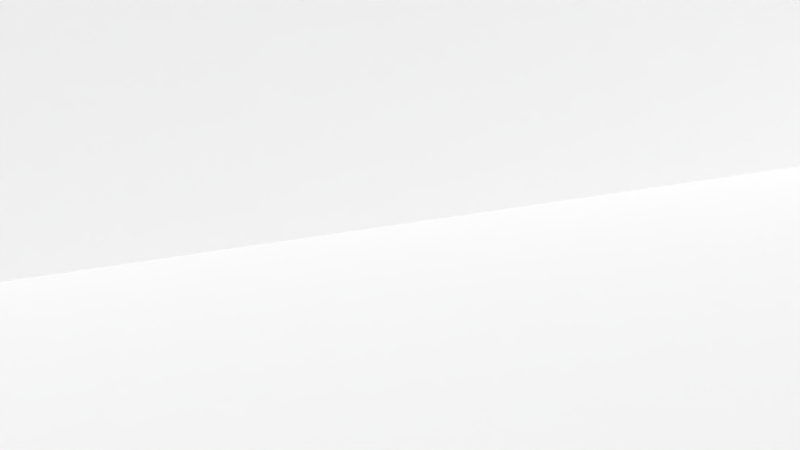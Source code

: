 # Source: Rivert_Box_Lift.blend  (saved by Blender 2.90.8; exported with 4.5.12 LTS)
import bpy
from mathutils import Matrix  # noqa: F401  (used for matrix-valued properties, if any)

bpy.ops.wm.read_factory_settings(use_empty=True)
scene = bpy.context.scene
scene.name = 'Scene'

# ---- collections
col_collection_1 = bpy.data.collections.new('Collection 1'); scene.collection.children.link(col_collection_1)
col_collection_6 = bpy.data.collections.new('Collection 6'); scene.collection.children.link(col_collection_6)
col_collection_6.hide_render = True
col_collection_6.hide_viewport = True
col_hidden_11 = bpy.data.collections.new('Hidden 11'); scene.collection.children.link(col_hidden_11)
col_hidden_20 = bpy.data.collections.new('Hidden 20'); scene.collection.children.link(col_hidden_20)
col_rivet = bpy.data.collections.new('RIVET')  # instanced only; not linked into the scene

# ---- cameras
cam_camera_001 = bpy.data.cameras.new('Camera.001')

# ---- meshes
me_cgc_box_cardboard = bpy.data.meshes.new('cgc-box-cardboard')
me_cgc_box_cardboard.from_pydata([], [], [])
me_cgc_box_cardboard.materials.append(None)
me_cgc_box_cardboard.update()
me_cube = bpy.data.meshes.new('Cube')
me_cube.from_pydata([(-1.0, -1.0, -1.0), (-1.0, -1.0, 1.0), (-1.0, 1.0, -1.0), (-1.0, 1.0, 1.0), (1.0, -1.0, -1.0), (1.0, -1.0, 1.0), (1.0, 1.0, -1.0), (1.0, 1.0, 1.0)], [], [(0, 1, 3, 2), (2, 3, 7, 6), (6, 7, 5, 4), (4, 5, 1, 0), (2, 6, 4, 0), (7, 3, 1, 5)])
_uv = me_cube.uv_layers.new(name='UVMap')
_uv.uv.foreach_set('vector', [0.375, 0.0, 0.625, 0.0, 0.625, 0.25, 0.375, 0.25, 0.375, 0.25, 0.625, 0.25, 0.625, 0.5, 0.375, 0.5, 0.375, 0.5, 0.625, 0.5, 0.625, 0.75, 0.375, 0.75, 0.375, 0.75, 0.625, 0.75, 0.625, 1.0, 0.375, 1.0, 0.125, 0.5, 0.375, 0.5, 0.375, 0.75, 0.125, 0.75, 0.625, 0.5, 0.875, 0.5, 0.875, 0.75, 0.625, 0.75])
me_cube.use_remesh_fix_poles = True
me_cube.use_remesh_preserve_attributes = False
me_cube.use_mirror_vertex_groups = False
me_cube.update()
me_cube_001 = bpy.data.meshes.new('Cube.001')
me_cube_001.from_pydata([(-1.0, -1.0, -1.0), (-1.0, -1.0, 1.0), (-1.0, 1.0, -1.0), (-1.0, 1.0, 1.0), (1.0, -1.0, -1.0), (1.0, -1.0, 1.0), (1.0, 1.0, -1.0), (1.0, 1.0, 1.0)], [], [(0, 1, 3, 2), (2, 3, 7, 6), (6, 7, 5, 4), (4, 5, 1, 0), (2, 6, 4, 0), (7, 3, 1, 5)])
_uv = me_cube_001.uv_layers.new(name='UVMap')
_uv.uv.foreach_set('vector', [0.375, 0.0, 0.625, 0.0, 0.625, 0.25, 0.375, 0.25, 0.375, 0.25, 0.625, 0.25, 0.625, 0.5, 0.375, 0.5, 0.375, 0.5, 0.625, 0.5, 0.625, 0.75, 0.375, 0.75, 0.375, 0.75, 0.625, 0.75, 0.625, 1.0, 0.375, 1.0, 0.125, 0.5, 0.375, 0.5, 0.375, 0.75, 0.125, 0.75, 0.625, 0.5, 0.875, 0.5, 0.875, 0.75, 0.625, 0.75])
me_cube_001.use_remesh_fix_poles = True
me_cube_001.use_remesh_preserve_attributes = False
me_cube_001.use_mirror_vertex_groups = False
me_cube_001.update()
me_cube_002 = bpy.data.meshes.new('Cube.002')
me_cube_002.from_pydata([(-1.0, -1.0, -1.0), (-1.0, -1.0, 1.0), (-1.0, 1.0, -1.0), (-1.0, 1.0, 1.0), (1.0, -1.0, -1.0), (1.0, -1.0, 1.0), (1.0, 1.0, -1.0), (1.0, 1.0, 1.0)], [], [(0, 1, 3, 2), (2, 3, 7, 6), (6, 7, 5, 4), (4, 5, 1, 0), (2, 6, 4, 0), (7, 3, 1, 5)])
_uv = me_cube_002.uv_layers.new(name='UVMap')
_uv.uv.foreach_set('vector', [0.375, 0.0, 0.625, 0.0, 0.625, 0.25, 0.375, 0.25, 0.375, 0.25, 0.625, 0.25, 0.625, 0.5, 0.375, 0.5, 0.375, 0.5, 0.625, 0.5, 0.625, 0.75, 0.375, 0.75, 0.375, 0.75, 0.625, 0.75, 0.625, 1.0, 0.375, 1.0, 0.125, 0.5, 0.375, 0.5, 0.375, 0.75, 0.125, 0.75, 0.625, 0.5, 0.875, 0.5, 0.875, 0.75, 0.625, 0.75])
me_cube_002.use_remesh_fix_poles = True
me_cube_002.use_remesh_preserve_attributes = False
me_cube_002.use_mirror_vertex_groups = False
me_cube_002.update()
arm_rivet_rig = bpy.data.armatures.new('Rivet_rig')  # bones are not reproduced
arm_cgc_box_rig = bpy.data.armatures.new('cgc-box_rig')  # bones are not reproduced

# ---- objects
ob_rivet = bpy.data.objects.new('RIVET', None)
ob_rivet_rig = bpy.data.objects.new('RIVET_Rig', arm_rivet_rig)
ob_cgc_box_rig_proxy = bpy.data.objects.new('cgc-box_rig_proxy', arm_cgc_box_rig)
ob_cgc_box_rig_proxy_001 = bpy.data.objects.new('cgc-box_rig_proxy.001', me_cgc_box_cardboard)
ob_camera = bpy.data.objects.new('Camera', cam_camera_001)
ob_cube = bpy.data.objects.new('Cube', me_cube)
ob_cube_001 = bpy.data.objects.new('Cube.001', me_cube_001)
ob_cube_002 = bpy.data.objects.new('Cube.002', me_cube_002)

# ---- transforms, parenting, visibility, modifiers, constraints
ob_rivet.location = (0.0, 1.54, 0.0)
ob_rivet.instance_type = 'COLLECTION'
ob_rivet.lineart.crease_threshold = 0.0
ob_rivet_rig.location = (0.0, 1.54, 0.0)
ob_rivet_rig.empty_image_offset = (-0.5, -0.5)
ob_rivet_rig.display_type = 'WIRE'
ob_rivet_rig.lineart.crease_threshold = 0.0
ob_cgc_box_rig_proxy.location = (-0.02084, 0.0641, 0.6132)
ob_cgc_box_rig_proxy.scale = (0.4221, 0.4221, 0.4221)
ob_cgc_box_rig_proxy.empty_image_offset = (-0.5, -0.5)
ob_cgc_box_rig_proxy.display_type = 'WIRE'
ob_cgc_box_rig_proxy.lineart.crease_threshold = 0.0
ob_cgc_box_rig_proxy_001.location = (-6.984e-08, -0.1002, 0.188)
ob_cgc_box_rig_proxy_001.scale = (0.4221, 0.4221, 0.4221)
ob_cgc_box_rig_proxy_001.empty_image_offset = (-0.5, -0.5)
ob_cgc_box_rig_proxy_001.lineart.crease_threshold = 0.0
_vg = ob_cgc_box_rig_proxy_001.vertex_groups.new(name='stretch')
_c = ob_cgc_box_rig_proxy_001.constraints.new('CHILD_OF'); _c.name = 'Child Of'
_c.influence = 0.0
_c.target = ob_rivet_rig
_c.subtarget = 'Hand_IK.L'
_c.set_inverse_pending = False
_c.inverse_matrix = ((-0.1316, -0.6829, 0.7186, -0.3712), (0.1353, -0.7305, -0.6694, 0.5607), (0.982, 0.009135, 0.1886, -0.3891), (-0.0, 0.0, -0.0, 1.0))
ob_camera.location = (3.966, -2.439, 1.701)
ob_camera.rotation_euler = (1.386, 0.02506, 0.9918)
ob_camera.scale = (1.0, 1.0, 1.0)
ob_camera.lineart.crease_threshold = 0.0
ob_cube.location = (-0.006977, -0.02398, -0.09895)
ob_cube.scale = (-19.22, -19.22, 0.07501)
ob_cube.lineart.crease_threshold = 0.0
ob_cube_001.location = (-3.889, -0.02398, -0.2621)
ob_cube_001.rotation_euler = (1.571, -0.0, 1.571)
ob_cube_001.scale = (-19.22, -19.22, 0.07501)
ob_cube_001.lineart.crease_threshold = 0.0
ob_cube_002.location = (-3.889, 20.59, -0.2621)
ob_cube_002.rotation_euler = (1.571, -0.0, 3.142)
ob_cube_002.scale = (-19.22, -19.22, 0.07501)
ob_cube_002.lineart.crease_threshold = 0.0
ob_rivet.instance_collection = col_rivet

# ---- collection membership
scene.collection.objects.link(ob_rivet)
scene.collection.objects.link(ob_rivet_rig)
scene.collection.objects.link(ob_cgc_box_rig_proxy)
scene.collection.objects.link(ob_cgc_box_rig_proxy_001)
scene.collection.objects.link(ob_camera)
scene.collection.objects.link(ob_cube)
scene.collection.objects.link(ob_cube_001)
scene.collection.objects.link(ob_cube_002)

# ---- scene / render settings (as saved in the file)
scene.camera = ob_camera
scene.frame_start = 1; scene.frame_end = 210; scene.frame_set(210)
scene.render.engine = 'CYCLES'
scene.render.image_settings.file_format = 'FFMPEG'
scene.render.image_settings.color_mode = 'RGB'
scene.render.dither_intensity = 0.0
scene.render.film_transparent = True
scene.render.use_border = True
scene.render.use_simplify = True
scene.cycles.use_denoising = False
scene.cycles.samples = 250
scene.cycles.sampling_pattern = 'TABULATED_SOBOL'
scene.cycles.light_sampling_threshold = 0.0
scene.cycles.use_adaptive_sampling = False
scene.cycles.use_light_tree = False
scene.cycles.blur_glossy = 0.0
scene.cycles.sample_clamp_indirect = 0.0
scene.view_settings.view_transform = 'Standard'
bpy.context.view_layer.update()

# ---- added for rendering (the .blend has no usable light): sun + grey world if the file has none
light_auto_sun = bpy.data.lights.new('AutoSun', 'SUN')
light_auto_sun.energy = 3.0
light_auto_sun.angle = 0.0523599
ob_auto_sun = bpy.data.objects.new('AutoSun', light_auto_sun)
scene.collection.objects.link(ob_auto_sun)
ob_auto_sun.rotation_euler = (0.872665, 0.174533, 0.523599)
if scene.world is None:
    world_auto = bpy.data.worlds.new('AutoWorld')
    world_auto.color = (0.3, 0.3, 0.3)
    scene.world = world_auto
bpy.context.view_layer.update()
